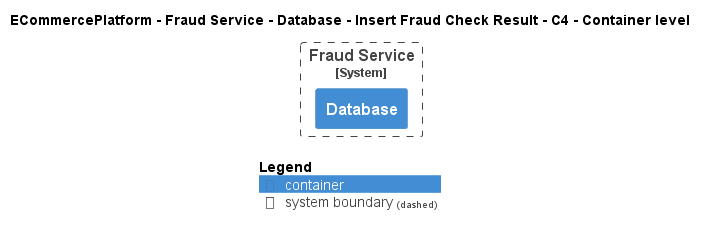

The diagram above was rendered by PlantUML. Its source (embedded in the PNG):
@startuml
!pragma layout smetana
!include ..\..\..\..\..\..\..\.c4s\C4_Container.puml

AddElementTag("c4interflow:lifecycle:new", $bgColor=green, $fontColor=#ffffff, $borderColor=green, $shadowing="False")
AddElementTag("c4interflow:lifecycle:changed", $bgColor=orange, $fontColor=#ffffff, $borderColor=orange, $shadowing="False")
AddElementTag("c4interflow:lifecycle:removed", $bgColor=red, $fontColor=#ffffff, $borderColor=red, $shadowing="False")

AddRelTag("c4interflow:lifecycle:new", $textColor=green, $lineColor=green)
AddRelTag("c4interflow:lifecycle:changed", $textColor=orange, $lineColor=orange)
AddRelTag("c4interflow:lifecycle:removed", $textColor=red, $lineColor=red)

SHOW_PERSON_PORTRAIT()
LAYOUT_TOP_DOWN()

skinparam linetype polyline

title ECommercePlatform - Fraud Service - Database - Insert Fraud Check Result - C4 - Container level


System_Boundary(ECommercePlatform.SoftwareSystems.FraudService, "Fraud Service") {
    Container(ECommercePlatform.SoftwareSystems.FraudService.Containers.Database, "Database", "", "")
}



SHOW_LEGEND()
@enduml